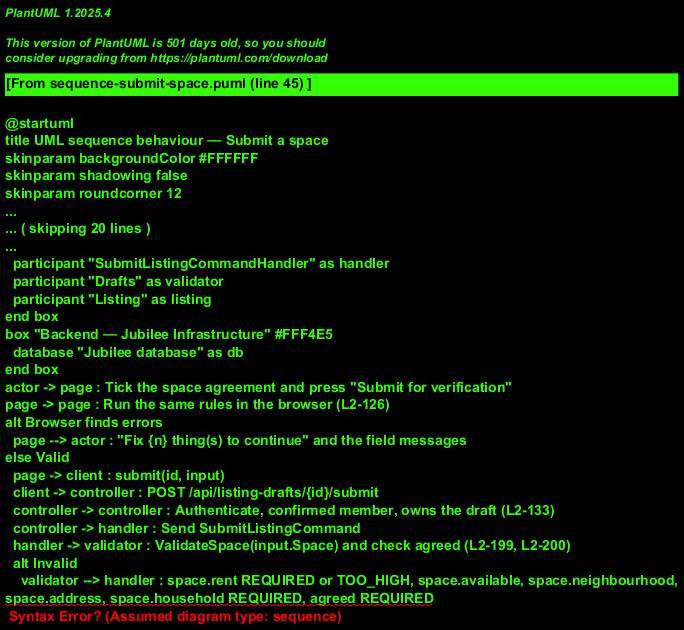

The diagram above was rendered by PlantUML. Its source (embedded in the PNG):
@startuml
title UML sequence behaviour — Submit a space
skinparam backgroundColor #FFFFFF
skinparam shadowing false
skinparam roundcorner 12
skinparam defaultFontName Arial
skinparam ArrowColor #344054
skinparam rectangle {
  BorderColor #344054
  FontColor #101828
}
skinparam package {
  BorderColor #667085
  FontColor #101828
  BackgroundColor #F9FAFB
}
actor "Member" as actor
box "Frontend — Jubilee Web" #E0F2FE
  participant "ListBusinessPage" as page
  participant "ListingDraftsApi" as client
end box
box "Backend — Jubilee API" #D1FADF
  participant "ListingDraftsController" as controller
end box
box "Backend — Jubilee Application and Domain" #ECFDF3
  participant "SubmitListingCommandHandler" as handler
  participant "Drafts" as validator
  participant "Listing" as listing
end box
box "Backend — Jubilee Infrastructure" #FFF4E5
  database "Jubilee database" as db
end box
actor -> page : Tick the space agreement and press "Submit for verification"
page -> page : Run the same rules in the browser (L2-126)
alt Browser finds errors
  page --> actor : "Fix {n} thing(s) to continue" and the field messages
else Valid
  page -> client : submit(id, input)
  client -> controller : POST /api/listing-drafts/{id}/submit
  controller -> controller : Authenticate, confirmed member, owns the draft (L2-133)
  controller -> handler : Send SubmitListingCommand
  handler -> validator : ValidateSpace(input.Space) and check agreed (L2-199, L2-200)
  alt Invalid
    validator --> handler : space.rent REQUIRED or TOO_HIGH, space.available, space.neighbourhood,
space.address, space.household REQUIRED, agreed REQUIRED
    handler --> controller : Validation failure
    controller --> client : 422 ProblemDetails with errors {field: code}
    client --> page : Errors
    page --> actor : Same messages as the browser
  else Valid
    handler -> validator : SpaceFrom(input.Space)
validator --> handler : SpaceDetails with facts and rules trimmed
    handler -> listing : Create with Kind Space, category forced to rooms-rentals (L2-197)
    handler -> db : Save the listing, Ready to review (L2-078)
    db --> handler : Commit result
    handler --> controller : SubmittedListingDto
    controller --> client : 201 Created
    client --> page : Submitted
    page --> actor : "{Listing title} is in for verification." with "Go to My business"
  end
end
@enduml